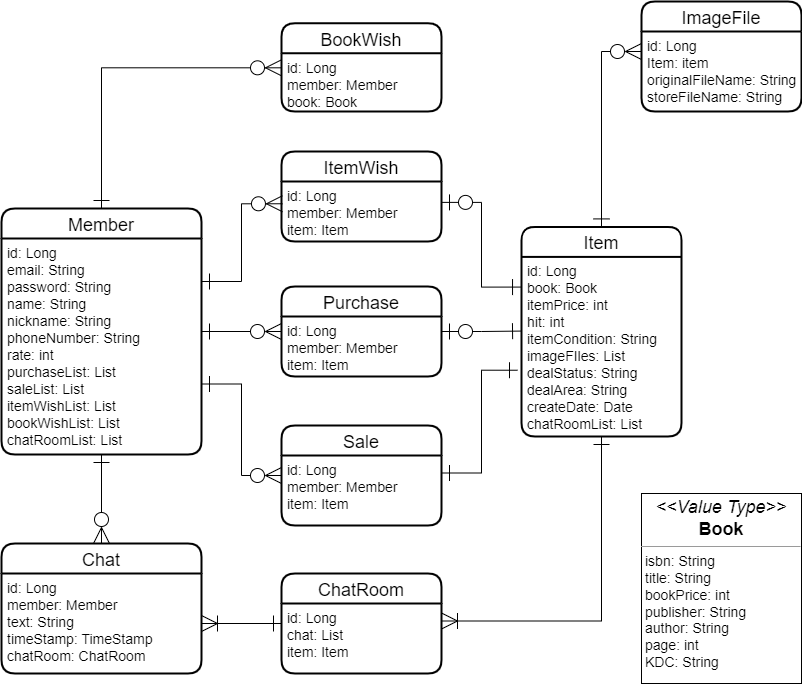

The diagram above was exported from draw.io. Its source (the exported page's mxGraphModel, read from the mxfile embedded in the PNG):
<mxGraphModel dx="986" dy="-115" grid="1" gridSize="10" guides="1" tooltips="1" connect="1" arrows="1" fold="1" page="1" pageScale="1" pageWidth="1600" pageHeight="900" math="0" shadow="0">
  <root>
    <mxCell id="0" />
    <mxCell id="1" parent="0" />
    <mxCell id="Vkfanlf9IMctYydA_BW_-10" value="" style="edgeStyle=orthogonalEdgeStyle;rounded=0;orthogonalLoop=1;jettySize=auto;html=1;fontSize=30;endArrow=ERzeroToMany;endFill=0;endSize=14;startArrow=ERone;startFill=0;startSize=14;" parent="1" source="vN5J-9pb4TvzSiyyIpkY-45" target="vN5J-9pb4TvzSiyyIpkY-60" edge="1">
      <mxGeometry relative="1" as="geometry">
        <mxPoint x="270" y="1350" as="sourcePoint" />
        <mxPoint x="250" y="1470" as="targetPoint" />
      </mxGeometry>
    </mxCell>
    <mxCell id="Vkfanlf9IMctYydA_BW_-12" value="" style="edgeStyle=orthogonalEdgeStyle;rounded=0;orthogonalLoop=1;jettySize=auto;html=1;fontSize=30;startArrow=ERone;startFill=0;endArrow=ERzeroToMany;endFill=0;startSize=14;endSize=14;entryX=0;entryY=0.25;entryDx=0;entryDy=0;" parent="1" source="vN5J-9pb4TvzSiyyIpkY-44" target="ds-WsUhnyAXN7gziWOAZ-8" edge="1">
      <mxGeometry relative="1" as="geometry">
        <mxPoint x="360" y="1310" as="sourcePoint" />
        <mxPoint x="470" y="1288.2" as="targetPoint" />
      </mxGeometry>
    </mxCell>
    <mxCell id="Vkfanlf9IMctYydA_BW_-14" value="" style="edgeStyle=orthogonalEdgeStyle;rounded=0;orthogonalLoop=1;jettySize=auto;html=1;fontSize=30;startArrow=ERzeroToOne;startFill=0;endArrow=ERone;endFill=0;startSize=14;endSize=14;exitX=1;exitY=0.348;exitDx=0;exitDy=0;exitPerimeter=0;entryX=-0.006;entryY=0.168;entryDx=0;entryDy=0;entryPerimeter=0;" parent="1" source="ds-WsUhnyAXN7gziWOAZ-6" target="vN5J-9pb4TvzSiyyIpkY-55" edge="1">
      <mxGeometry relative="1" as="geometry">
        <mxPoint x="630" y="1288.2" as="sourcePoint" />
        <mxPoint x="940" y="1269.9565217391305" as="targetPoint" />
      </mxGeometry>
    </mxCell>
    <mxCell id="vN5J-9pb4TvzSiyyIpkY-44" value="Member" style="swimlane;childLayout=stackLayout;horizontal=1;startSize=30;horizontalStack=0;rounded=1;fontSize=18;fontStyle=0;strokeWidth=2;resizeParent=0;resizeLast=1;shadow=0;dashed=0;align=center;" parent="1" vertex="1">
      <mxGeometry x="120" y="1167" width="200" height="246" as="geometry" />
    </mxCell>
    <mxCell id="vN5J-9pb4TvzSiyyIpkY-45" value="id: Long&#10;email: String&#10;password: String&#10;name: String&#10;nickname: String&#10;phoneNumber: String&#10;rate: int&#10;purchaseList: List&#10;saleList: List&#10;itemWishList: List&#10;bookWishList: List&#10;chatRoomList: List&#10;" style="align=left;strokeColor=none;fillColor=none;spacingLeft=4;fontSize=14;verticalAlign=top;resizable=0;rotatable=0;part=1;" parent="vN5J-9pb4TvzSiyyIpkY-44" vertex="1">
      <mxGeometry y="30" width="200" height="216" as="geometry" />
    </mxCell>
    <mxCell id="vN5J-9pb4TvzSiyyIpkY-50" value="Sale" style="swimlane;childLayout=stackLayout;horizontal=1;startSize=30;horizontalStack=0;rounded=1;fontSize=18;fontStyle=0;strokeWidth=2;resizeParent=0;resizeLast=1;shadow=0;dashed=0;align=center;" parent="1" vertex="1">
      <mxGeometry x="400" y="1384" width="160" height="100" as="geometry" />
    </mxCell>
    <mxCell id="vN5J-9pb4TvzSiyyIpkY-51" value="id: Long&#10;member: Member&#10;item: Item&#10;&#10;" style="align=left;strokeColor=none;fillColor=none;spacingLeft=4;fontSize=14;verticalAlign=top;resizable=0;rotatable=0;part=1;" parent="vN5J-9pb4TvzSiyyIpkY-50" vertex="1">
      <mxGeometry y="30" width="160" height="70" as="geometry" />
    </mxCell>
    <mxCell id="vN5J-9pb4TvzSiyyIpkY-54" value="Item" style="swimlane;childLayout=stackLayout;horizontal=1;startSize=30;horizontalStack=0;rounded=1;fontSize=18;fontStyle=0;strokeWidth=2;resizeParent=0;resizeLast=1;shadow=0;dashed=0;align=center;" parent="1" vertex="1">
      <mxGeometry x="640" y="1185.41" width="160" height="209.59" as="geometry" />
    </mxCell>
    <mxCell id="vN5J-9pb4TvzSiyyIpkY-55" value="id: Long&#10;book: Book&#10;itemPrice: int&#10;hit: int&#10;itemCondition: String&#10;imageFIles: List&#10;dealStatus: String&#10;dealArea: String&#10;createDate: Date&#10;chatRoomList: List&#10;" style="align=left;strokeColor=none;fillColor=none;spacingLeft=4;fontSize=14;verticalAlign=top;resizable=0;rotatable=0;part=1;" parent="vN5J-9pb4TvzSiyyIpkY-54" vertex="1">
      <mxGeometry y="30" width="160" height="179.59" as="geometry" />
    </mxCell>
    <mxCell id="vN5J-9pb4TvzSiyyIpkY-60" value="Chat" style="swimlane;childLayout=stackLayout;horizontal=1;startSize=30;horizontalStack=0;rounded=1;fontSize=18;fontStyle=0;strokeWidth=2;resizeParent=0;resizeLast=1;shadow=0;dashed=0;align=center;" parent="1" vertex="1">
      <mxGeometry x="120" y="1502" width="200" height="130" as="geometry" />
    </mxCell>
    <mxCell id="vN5J-9pb4TvzSiyyIpkY-61" value="id: Long&#10;member: Member&#10;text: String&#10;timeStamp: TimeStamp&#10;chatRoom: ChatRoom" style="align=left;strokeColor=none;fillColor=none;spacingLeft=4;fontSize=14;verticalAlign=top;resizable=0;rotatable=0;part=1;" parent="vN5J-9pb4TvzSiyyIpkY-60" vertex="1">
      <mxGeometry y="30" width="200" height="100" as="geometry" />
    </mxCell>
    <mxCell id="vN5J-9pb4TvzSiyyIpkY-63" value="ChatRoom" style="swimlane;childLayout=stackLayout;horizontal=1;startSize=30;horizontalStack=0;rounded=1;fontSize=18;fontStyle=0;strokeWidth=2;resizeParent=0;resizeLast=1;shadow=0;dashed=0;align=center;" parent="1" vertex="1">
      <mxGeometry x="400" y="1532" width="160" height="100" as="geometry" />
    </mxCell>
    <mxCell id="vN5J-9pb4TvzSiyyIpkY-64" value="id: Long&#10;chat: List&#10;item: Item&#10;" style="align=left;strokeColor=none;fillColor=none;spacingLeft=4;fontSize=14;verticalAlign=top;resizable=0;rotatable=0;part=1;" parent="vN5J-9pb4TvzSiyyIpkY-63" vertex="1">
      <mxGeometry y="30" width="160" height="70" as="geometry" />
    </mxCell>
    <mxCell id="KJU4kO8MPXwHTocBQ5yZ-2" value="" style="edgeStyle=orthogonalEdgeStyle;rounded=0;orthogonalLoop=1;jettySize=auto;html=1;fontSize=30;startArrow=ERone;startFill=0;endArrow=ERzeroToMany;endFill=0;startSize=14;endSize=14;entryX=0.006;entryY=0.371;entryDx=0;entryDy=0;entryPerimeter=0;" parent="1" target="ds-WsUhnyAXN7gziWOAZ-6" edge="1">
      <mxGeometry relative="1" as="geometry">
        <mxPoint x="320" y="1240" as="sourcePoint" />
        <mxPoint x="480" y="1140" as="targetPoint" />
      </mxGeometry>
    </mxCell>
    <mxCell id="KJU4kO8MPXwHTocBQ5yZ-5" value="" style="edgeStyle=orthogonalEdgeStyle;rounded=0;orthogonalLoop=1;jettySize=auto;html=1;fontSize=30;startArrow=ERone;startFill=0;endArrow=ERzeroToMany;endFill=0;startSize=14;endSize=14;entryX=0;entryY=0.5;entryDx=0;entryDy=0;" parent="1" target="vN5J-9pb4TvzSiyyIpkY-50" edge="1">
      <mxGeometry relative="1" as="geometry">
        <mxPoint x="320" y="1342.5" as="sourcePoint" />
        <mxPoint x="480" y="1232.5" as="targetPoint" />
      </mxGeometry>
    </mxCell>
    <mxCell id="KJU4kO8MPXwHTocBQ5yZ-8" value="" style="edgeStyle=orthogonalEdgeStyle;rounded=0;orthogonalLoop=1;jettySize=auto;html=1;fontSize=30;startArrow=ERoneToMany;startFill=0;endArrow=ERone;endFill=0;startSize=14;endSize=14;entryX=0;entryY=0.5;entryDx=0;entryDy=0;exitX=1;exitY=0.5;exitDx=0;exitDy=0;" parent="1" target="vN5J-9pb4TvzSiyyIpkY-63" edge="1" source="vN5J-9pb4TvzSiyyIpkY-61">
      <mxGeometry relative="1" as="geometry">
        <mxPoint x="320" y="1592" as="sourcePoint" />
        <mxPoint x="480" y="1665" as="targetPoint" />
      </mxGeometry>
    </mxCell>
    <mxCell id="KJU4kO8MPXwHTocBQ5yZ-10" value="" style="edgeStyle=orthogonalEdgeStyle;rounded=0;orthogonalLoop=1;jettySize=auto;html=1;fontSize=30;startArrow=ERone;startFill=0;endArrow=ERone;endFill=0;startSize=14;endSize=14;entryX=1;entryY=0.25;entryDx=0;entryDy=0;exitX=-0.025;exitY=0.631;exitDx=0;exitDy=0;exitPerimeter=0;" parent="1" source="vN5J-9pb4TvzSiyyIpkY-55" target="vN5J-9pb4TvzSiyyIpkY-51" edge="1">
      <mxGeometry relative="1" as="geometry">
        <mxPoint x="838.0799999999999" y="1529.9997500000002" as="sourcePoint" />
        <mxPoint x="720" y="1416.05" as="targetPoint" />
      </mxGeometry>
    </mxCell>
    <mxCell id="KJU4kO8MPXwHTocBQ5yZ-11" value="" style="edgeStyle=orthogonalEdgeStyle;rounded=0;orthogonalLoop=1;jettySize=auto;html=1;fontSize=30;startArrow=ERoneToMany;startFill=0;endArrow=ERone;endFill=0;startSize=14;endSize=14;entryX=0.5;entryY=1;entryDx=0;entryDy=0;exitX=1;exitY=0.25;exitDx=0;exitDy=0;" parent="1" source="vN5J-9pb4TvzSiyyIpkY-64" target="vN5J-9pb4TvzSiyyIpkY-55" edge="1">
      <mxGeometry relative="1" as="geometry">
        <mxPoint x="700" y="1560" as="sourcePoint" />
        <mxPoint x="856" y="1560" as="targetPoint" />
      </mxGeometry>
    </mxCell>
    <mxCell id="ds-WsUhnyAXN7gziWOAZ-3" value="" style="edgeStyle=orthogonalEdgeStyle;rounded=0;orthogonalLoop=1;jettySize=auto;html=1;fontSize=30;startArrow=ERone;startFill=0;endArrow=ERzeroToMany;endFill=0;startSize=14;endSize=14;entryX=0;entryY=0.25;entryDx=0;entryDy=0;exitX=0.5;exitY=0;exitDx=0;exitDy=0;" parent="1" source="vN5J-9pb4TvzSiyyIpkY-44" target="MjThX-Mp5IUFlYtX7OHK-2" edge="1">
      <mxGeometry relative="1" as="geometry">
        <mxPoint x="240" y="1070" as="sourcePoint" />
        <mxPoint x="400" y="1019.19" as="targetPoint" />
      </mxGeometry>
    </mxCell>
    <mxCell id="ds-WsUhnyAXN7gziWOAZ-5" value="ItemWish" style="swimlane;childLayout=stackLayout;horizontal=1;startSize=30;horizontalStack=0;rounded=1;fontSize=18;fontStyle=0;strokeWidth=2;resizeParent=0;resizeLast=1;shadow=0;dashed=0;align=center;" parent="1" vertex="1">
      <mxGeometry x="400" y="1110" width="160" height="90" as="geometry" />
    </mxCell>
    <mxCell id="ds-WsUhnyAXN7gziWOAZ-6" value="id: Long&#10;member: Member&#10;item: Item" style="align=left;strokeColor=none;fillColor=none;spacingLeft=4;fontSize=14;verticalAlign=top;resizable=0;rotatable=0;part=1;" parent="ds-WsUhnyAXN7gziWOAZ-5" vertex="1">
      <mxGeometry y="30" width="160" height="60" as="geometry" />
    </mxCell>
    <mxCell id="ds-WsUhnyAXN7gziWOAZ-7" value="Purchase" style="swimlane;childLayout=stackLayout;horizontal=1;startSize=30;horizontalStack=0;rounded=1;fontSize=18;fontStyle=0;strokeWidth=2;resizeParent=0;resizeLast=1;shadow=0;dashed=0;align=center;" parent="1" vertex="1">
      <mxGeometry x="400" y="1245" width="160" height="90" as="geometry" />
    </mxCell>
    <mxCell id="ds-WsUhnyAXN7gziWOAZ-8" value="id: Long&#10;member: Member&#10;item: Item&#10;&#10;" style="align=left;strokeColor=none;fillColor=none;spacingLeft=4;fontSize=14;verticalAlign=top;resizable=0;rotatable=0;part=1;" parent="ds-WsUhnyAXN7gziWOAZ-7" vertex="1">
      <mxGeometry y="30" width="160" height="60" as="geometry" />
    </mxCell>
    <mxCell id="ds-WsUhnyAXN7gziWOAZ-10" value="" style="edgeStyle=orthogonalEdgeStyle;rounded=0;orthogonalLoop=1;jettySize=auto;html=1;fontSize=30;startArrow=ERzeroToOne;startFill=0;endArrow=ERone;endFill=0;startSize=14;endSize=14;exitX=1;exitY=0.25;exitDx=0;exitDy=0;entryX=-0.006;entryY=0.413;entryDx=0;entryDy=0;entryPerimeter=0;" parent="1" source="ds-WsUhnyAXN7gziWOAZ-8" target="vN5J-9pb4TvzSiyyIpkY-55" edge="1">
      <mxGeometry relative="1" as="geometry">
        <mxPoint x="650" y="1290.17328" as="sourcePoint" />
        <mxPoint x="767.9200000000001" y="1289.9975000000002" as="targetPoint" />
      </mxGeometry>
    </mxCell>
    <mxCell id="9MBqvdog2-DWl1Dmy2LQ-3" value="&lt;p style=&quot;margin: 4px 0px 0px ; text-align: center ; font-size: 18px&quot;&gt;&lt;i&gt;&amp;lt;&amp;lt;Value Type&amp;gt;&amp;gt;&lt;/i&gt;&lt;br&gt;&lt;b&gt;Book&lt;/b&gt;&lt;/p&gt;&lt;hr size=&quot;1&quot;&gt;&lt;p style=&quot;margin: 0px 0px 0px 4px ; font-size: 14px&quot;&gt;&lt;font style=&quot;font-size: 14px&quot;&gt;isbn: String&lt;br style=&quot;padding: 0px ; margin: 0px&quot;&gt;title: String&lt;br style=&quot;padding: 0px ; margin: 0px&quot;&gt;bookPrice: int&lt;br style=&quot;padding: 0px ; margin: 0px&quot;&gt;publisher: String&lt;br style=&quot;padding: 0px ; margin: 0px&quot;&gt;author: String&lt;br style=&quot;padding: 0px ; margin: 0px&quot;&gt;page: int&lt;br style=&quot;padding: 0px ; margin: 0px&quot;&gt;KDC: String&lt;/font&gt;&lt;/p&gt;&lt;div style=&quot;padding: 0px ; margin: 0px ; font-size: 14px&quot;&gt;&lt;br style=&quot;padding: 0px ; margin: 0px&quot;&gt;&lt;/div&gt;&lt;div style=&quot;padding: 0px ; margin: 0px&quot;&gt;&lt;br style=&quot;padding: 0px ; margin: 0px ; font-size: 14px&quot;&gt;&lt;/div&gt;" style="verticalAlign=top;align=left;overflow=fill;fontSize=12;fontFamily=Helvetica;html=1;" parent="1" vertex="1">
      <mxGeometry x="760" y="1452" width="160" height="190" as="geometry" />
    </mxCell>
    <mxCell id="uygmOLPqnOAHMHsb7ht7-1" value="ImageFile" style="swimlane;childLayout=stackLayout;horizontal=1;startSize=30;horizontalStack=0;rounded=1;fontSize=18;fontStyle=0;strokeWidth=2;resizeParent=0;resizeLast=1;shadow=0;dashed=0;align=center;" parent="1" vertex="1">
      <mxGeometry x="760" y="960" width="160" height="110" as="geometry" />
    </mxCell>
    <mxCell id="uygmOLPqnOAHMHsb7ht7-2" value="id: Long&#10;Item: item&#10;originalFileName: String&#10;storeFileName: String" style="align=left;strokeColor=none;fillColor=none;spacingLeft=4;fontSize=14;verticalAlign=top;resizable=0;rotatable=0;part=1;" parent="uygmOLPqnOAHMHsb7ht7-1" vertex="1">
      <mxGeometry y="30" width="160" height="80" as="geometry" />
    </mxCell>
    <mxCell id="uygmOLPqnOAHMHsb7ht7-3" value="" style="edgeStyle=orthogonalEdgeStyle;rounded=0;orthogonalLoop=1;jettySize=auto;html=1;fontSize=30;startArrow=ERzeroToMany;startFill=0;endArrow=ERone;endFill=0;startSize=14;endSize=14;exitX=0;exitY=0.25;exitDx=0;exitDy=0;entryX=0.5;entryY=0;entryDx=0;entryDy=0;" parent="1" source="uygmOLPqnOAHMHsb7ht7-2" target="vN5J-9pb4TvzSiyyIpkY-54" edge="1">
      <mxGeometry relative="1" as="geometry">
        <mxPoint x="660" y="1080.015" as="sourcePoint" />
        <mxPoint x="739.04" y="1179.4962400000002" as="targetPoint" />
        <Array as="points">
          <mxPoint x="720" y="1010" />
        </Array>
      </mxGeometry>
    </mxCell>
    <mxCell id="MjThX-Mp5IUFlYtX7OHK-1" value="BookWish" style="swimlane;childLayout=stackLayout;horizontal=1;startSize=30;horizontalStack=0;rounded=1;fontSize=18;fontStyle=0;strokeWidth=2;resizeParent=0;resizeLast=1;shadow=0;dashed=0;align=center;" vertex="1" parent="1">
      <mxGeometry x="400" y="981.75" width="160" height="88.25" as="geometry" />
    </mxCell>
    <mxCell id="MjThX-Mp5IUFlYtX7OHK-2" value="id: Long&#10;member: Member&#10;book: Book" style="align=left;strokeColor=none;fillColor=none;spacingLeft=4;fontSize=14;verticalAlign=top;resizable=0;rotatable=0;part=1;" vertex="1" parent="MjThX-Mp5IUFlYtX7OHK-1">
      <mxGeometry y="30" width="160" height="58.25" as="geometry" />
    </mxCell>
  </root>
</mxGraphModel>